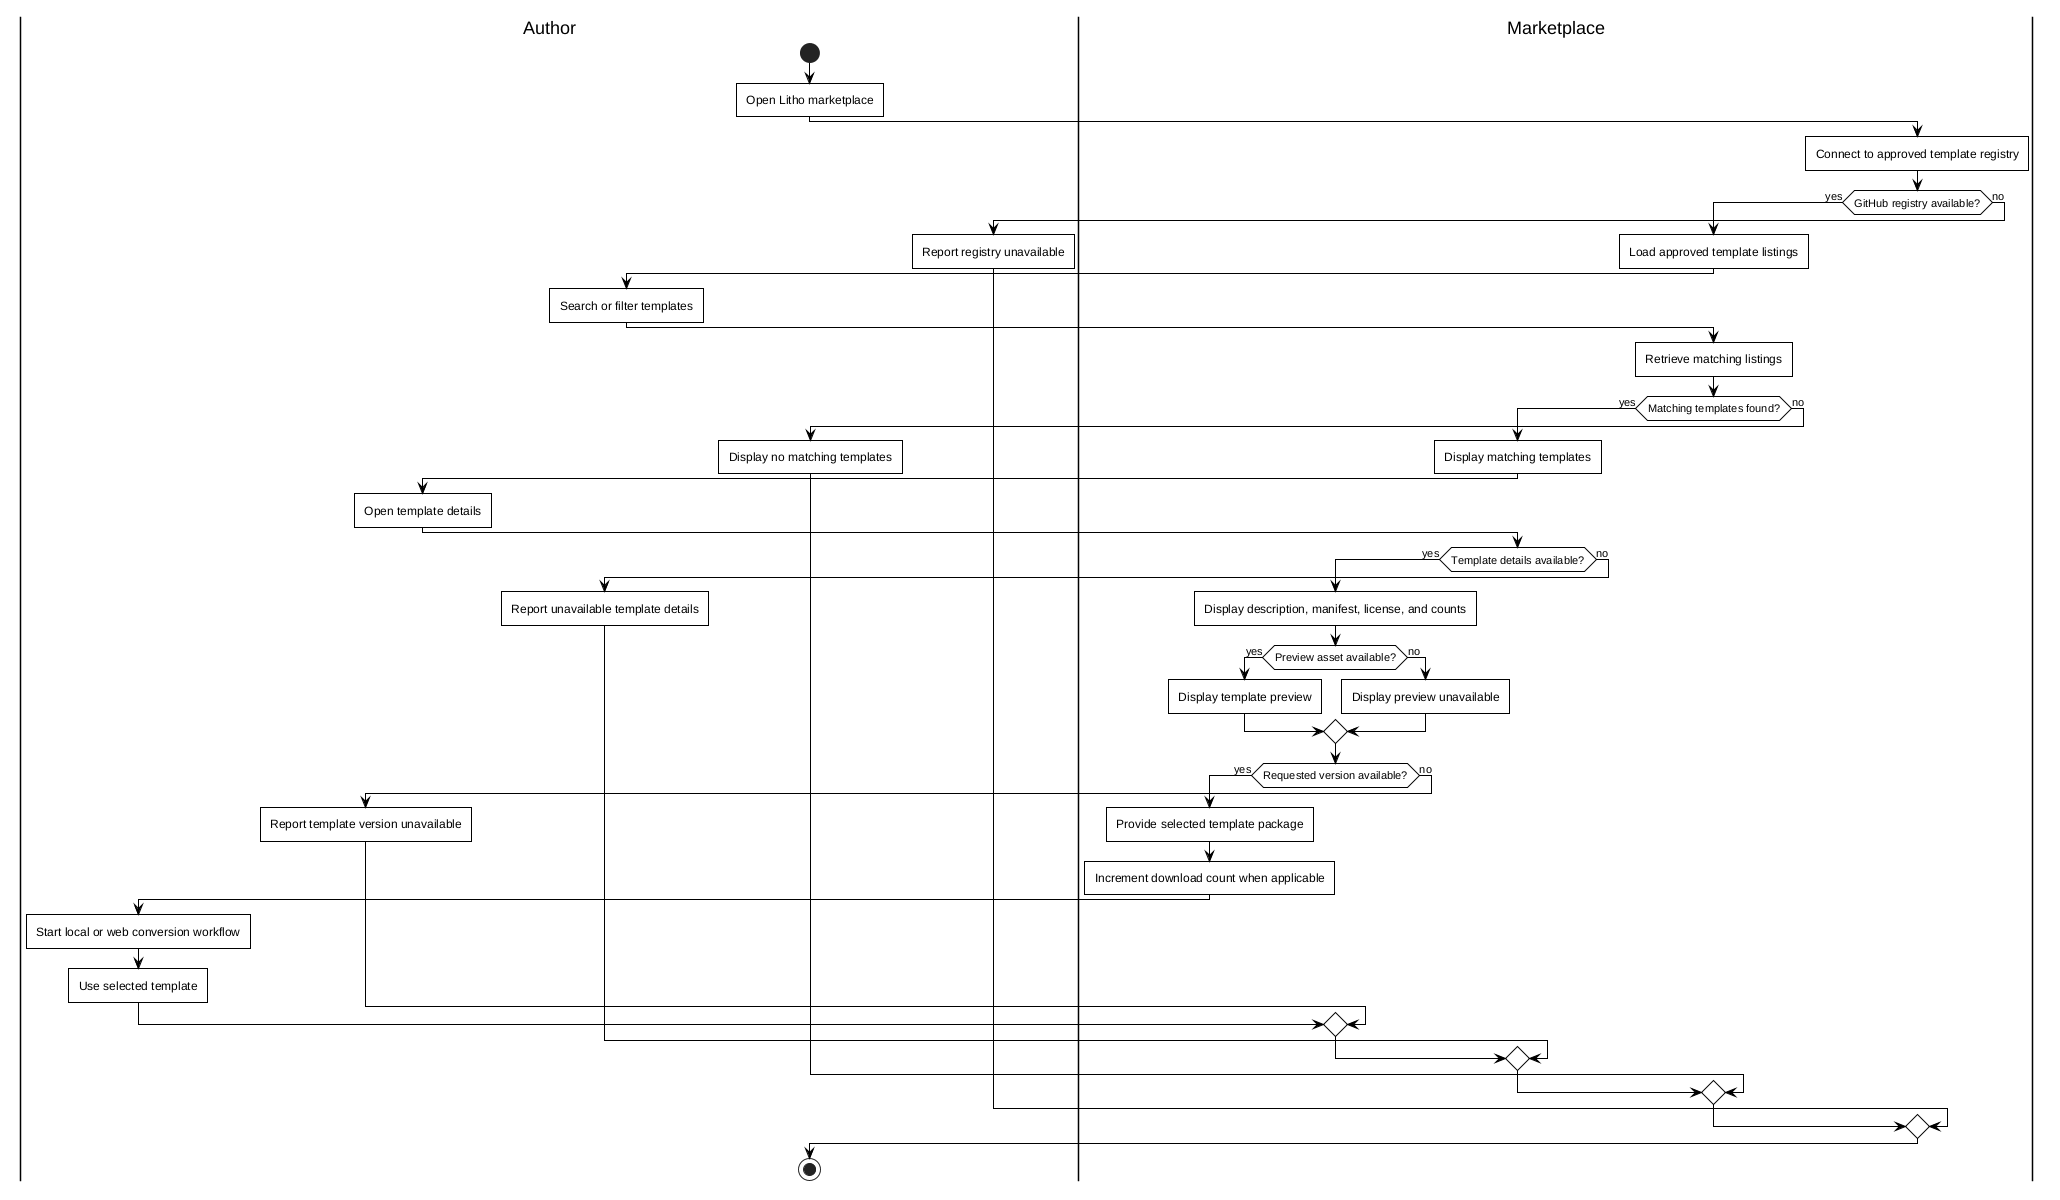

The diagram above was rendered by PlantUML. Its source (embedded in the PNG):
@startuml

skinparam monochrome true
skinparam backgroundColor white
skinparam shadowing false
skinparam roundCorner 0
skinparam defaultTextAlignment center
skinparam activityBorderThickness 1
skinparam activity {
    BackgroundColor white
    BorderColor black
    FontColor black
    DiamondBackgroundColor white
    DiamondBorderColor black
}
skinparam ArrowColor black
skinparam defaultFontColor black

|Author|
start
:Open Litho marketplace;

|Marketplace|
:Connect to approved template registry;
if (GitHub registry available?) then (yes)
    :Load approved template listings;
    |Author|
    :Search or filter templates;

    |Marketplace|
    :Retrieve matching listings;
    if (Matching templates found?) then (yes)
        :Display matching templates;
        |Author|
        :Open template details;

        |Marketplace|
        if (Template details available?) then (yes)
            :Display description, manifest, license, and counts;
            if (Preview asset available?) then (yes)
                :Display template preview;
            else (no)
                :Display preview unavailable;
            endif

            if (Requested version available?) then (yes)
                :Provide selected template package;
                :Increment download count when applicable;
                |Author|
                :Start local or web conversion workflow;
                :Use selected template;
            else (no)
                :Report template version unavailable;
            endif
        else (no)
            :Report unavailable template details;
        endif
    else (no)
        :Display no matching templates;
    endif
else (no)
    :Report registry unavailable;
endif

stop
@enduml